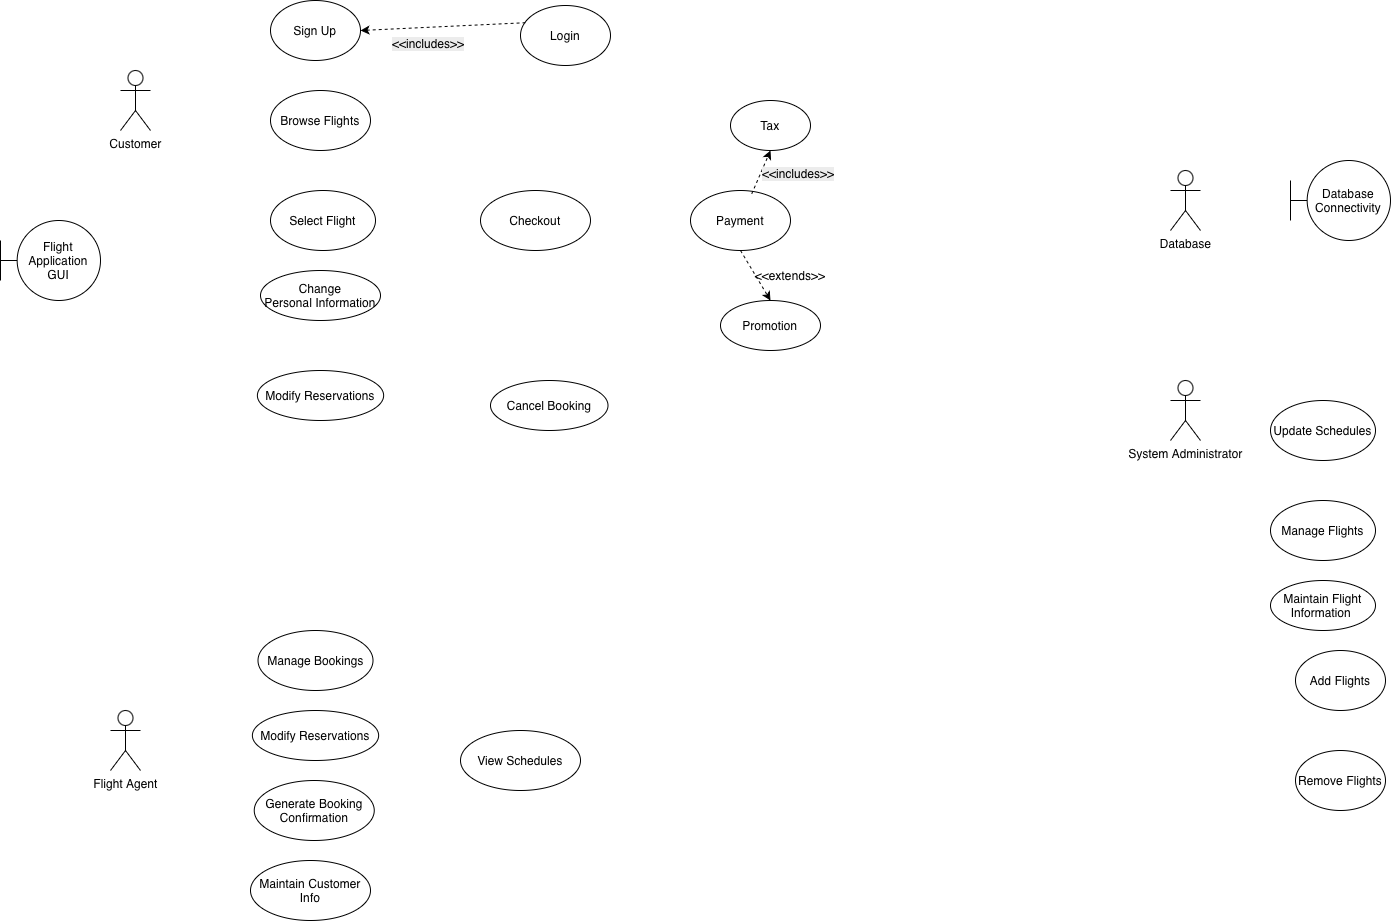

The diagram above was exported from draw.io. Its source (the exported page's mxGraphModel, read from the mxfile embedded in the PNG):
<mxGraphModel dx="1128" dy="818" grid="1" gridSize="10" guides="1" tooltips="1" connect="1" arrows="1" fold="1" page="1" pageScale="1" pageWidth="850" pageHeight="1100" math="0" shadow="0">
  <root>
    <mxCell id="0" />
    <mxCell id="1" parent="0" />
    <mxCell id="C8FdAbCTqZKIosvaZFdM-1" parent="1" style="shape=umlActor;verticalLabelPosition=bottom;verticalAlign=top;html=1;outlineConnect=0;" value="Customer" vertex="1">
      <mxGeometry height="60" width="30" x="140" y="90" as="geometry" />
    </mxCell>
    <mxCell id="IXsxAXJ8pVljNu5-wVd4-3" parent="1" style="shape=umlActor;verticalLabelPosition=bottom;verticalAlign=top;html=1;outlineConnect=0;" value="Database" vertex="1">
      <mxGeometry height="60" width="30" x="1190" y="190" as="geometry" />
    </mxCell>
    <mxCell id="shK7UFHqHVzzq25bRnwu-3" parent="1" style="ellipse;whiteSpace=wrap;html=1;" value="Login" vertex="1">
      <mxGeometry height="60" width="90" x="540" y="25" as="geometry" />
    </mxCell>
    <mxCell id="Z6kBsS720eqBtRg0l87H-1" parent="1" style="shape=umlActor;verticalLabelPosition=bottom;verticalAlign=top;html=1;outlineConnect=0;" value="System Administrator" vertex="1">
      <mxGeometry height="60" width="30" x="1190" y="400" as="geometry" />
    </mxCell>
    <mxCell id="shK7UFHqHVzzq25bRnwu-6" parent="1" style="ellipse;whiteSpace=wrap;html=1;" value="Checkout" vertex="1">
      <mxGeometry height="60" width="110" x="500" y="210" as="geometry" />
    </mxCell>
    <mxCell id="shK7UFHqHVzzq25bRnwu-4" parent="1" style="ellipse;whiteSpace=wrap;html=1;" value="Browse Flights" vertex="1">
      <mxGeometry height="60" width="100" x="290" y="110" as="geometry" />
    </mxCell>
    <mxCell id="shK7UFHqHVzzq25bRnwu-5" parent="1" style="ellipse;whiteSpace=wrap;html=1;" value="Select Flight" vertex="1">
      <mxGeometry height="60" width="105" x="290" y="210" as="geometry" />
    </mxCell>
    <mxCell id="JRVhrKzXAgWxWM-f5OBa-1" parent="1" style="ellipse;whiteSpace=wrap;html=1;" value="Sign Up" vertex="1">
      <mxGeometry height="60" width="90" x="290" y="20" as="geometry" />
    </mxCell>
    <mxCell id="shK7UFHqHVzzq25bRnwu-8" parent="1" style="ellipse;whiteSpace=wrap;html=1;" value="Maintain Flight Information&amp;nbsp;" vertex="1">
      <mxGeometry height="50" width="105" x="1290" y="600" as="geometry" />
    </mxCell>
    <mxCell id="D-l-bq-qBtTemc0_dEPW-1" parent="1" style="shape=umlBoundary;whiteSpace=wrap;html=1;" value="Database Connectivity" vertex="1">
      <mxGeometry height="80" width="100" x="1310" y="180" as="geometry" />
    </mxCell>
    <mxCell id="Ov-NPVXJVBSheloR-RkA-1" parent="1" style="ellipse;whiteSpace=wrap;html=1;" value="Payment" vertex="1">
      <mxGeometry height="60" width="100" x="710" y="210" as="geometry" />
    </mxCell>
    <mxCell id="D-l-bq-qBtTemc0_dEPW-2" parent="1" style="shape=umlBoundary;whiteSpace=wrap;html=1;" value="Flight Application GUI" vertex="1">
      <mxGeometry height="80" width="100" x="20" y="240" as="geometry" />
    </mxCell>
    <mxCell id="Ov-NPVXJVBSheloR-RkA-4" parent="1" style="ellipse;whiteSpace=wrap;html=1;" value="Promotion" vertex="1">
      <mxGeometry height="50" width="100" x="740" y="320" as="geometry" />
    </mxCell>
    <mxCell id="Ov-NPVXJVBSheloR-RkA-7" parent="1" style="text;html=1;whiteSpace=wrap;strokeColor=none;fillColor=none;align=center;verticalAlign=middle;rounded=0;" value="&amp;lt;&amp;lt;extends&amp;gt;&amp;gt;" vertex="1">
      <mxGeometry height="30" width="60" x="780" y="280" as="geometry" />
    </mxCell>
    <mxCell id="Ov-NPVXJVBSheloR-RkA-8" edge="1" parent="1" source="Ov-NPVXJVBSheloR-RkA-1" style="endArrow=classic;html=1;rounded=0;entryX=0.5;entryY=0;entryDx=0;entryDy=0;exitX=0.5;exitY=1;exitDx=0;exitDy=0;dashed=1;" target="Ov-NPVXJVBSheloR-RkA-4" value="">
      <mxGeometry height="50" relative="1" width="50" as="geometry">
        <mxPoint x="770" y="270" as="sourcePoint" />
        <mxPoint x="820" y="220" as="targetPoint" />
      </mxGeometry>
    </mxCell>
    <mxCell id="1-JgRpKXhVPfQsS5vc73-1" parent="1" style="shape=umlActor;verticalLabelPosition=bottom;verticalAlign=top;html=1;outlineConnect=0;" value="Flight Agent" vertex="1">
      <mxGeometry height="60" width="30" x="130" y="730" as="geometry" />
    </mxCell>
    <mxCell id="9pUUMVVFOWi_Iik67SZn-1" parent="1" style="ellipse;whiteSpace=wrap;html=1;" value="Manage Flights" vertex="1">
      <mxGeometry height="60" width="105" x="1290" y="520" as="geometry" />
    </mxCell>
    <mxCell id="9pUUMVVFOWi_Iik67SZn-2" parent="1" style="ellipse;whiteSpace=wrap;html=1;" value="Update Schedules" vertex="1">
      <mxGeometry height="60" width="105" x="1290" y="420" as="geometry" />
    </mxCell>
    <mxCell id="4YGD_8jgTFeQC4Yrbjfy-1" parent="1" style="ellipse;whiteSpace=wrap;html=1;" value="Tax" vertex="1">
      <mxGeometry height="50" width="80" x="750" y="120" as="geometry" />
    </mxCell>
    <mxCell id="Ov-NPVXJVBSheloR-RkA-9" parent="1" style="ellipse;whiteSpace=wrap;html=1;" value="Change Personal&amp;nbsp;&lt;span style=&quot;white-space: pre;&quot;&gt;Information&lt;/span&gt;" vertex="1">
      <mxGeometry height="50" width="120" x="280" y="290" as="geometry" />
    </mxCell>
    <mxCell id="9pUUMVVFOWi_Iik67SZn-6" parent="1" style="ellipse;whiteSpace=wrap;html=1;" value="Manage Bookings" vertex="1">
      <mxGeometry height="60" width="115" x="277.5" y="650" as="geometry" />
    </mxCell>
    <mxCell id="9pUUMVVFOWi_Iik67SZn-7" parent="1" style="ellipse;whiteSpace=wrap;html=1;" value="Generate Booking Confirmation" vertex="1">
      <mxGeometry height="60" width="120" x="273.75" y="800" as="geometry" />
    </mxCell>
    <mxCell id="9pUUMVVFOWi_Iik67SZn-8" parent="1" style="ellipse;whiteSpace=wrap;html=1;" value="Modify Reservations" vertex="1">
      <mxGeometry height="50" width="126.25" x="271.88" y="730" as="geometry" />
    </mxCell>
    <mxCell id="05_3d-SymnuvnOxgzchH-1" parent="1" style="ellipse;whiteSpace=wrap;html=1;" value="View Schedules" vertex="1">
      <mxGeometry height="60" width="120" x="480" y="750" as="geometry" />
    </mxCell>
    <mxCell id="4YGD_8jgTFeQC4Yrbjfy-3" edge="1" parent="1" source="Ov-NPVXJVBSheloR-RkA-1" style="endArrow=classic;html=1;rounded=0;entryX=0.5;entryY=1;entryDx=0;entryDy=0;exitX=0.612;exitY=0.057;exitDx=0;exitDy=0;dashed=1;exitPerimeter=0;" target="4YGD_8jgTFeQC4Yrbjfy-1" value="">
      <mxGeometry height="50" relative="1" width="50" as="geometry">
        <mxPoint x="820" y="180" as="sourcePoint" />
        <mxPoint x="850" y="230" as="targetPoint" />
      </mxGeometry>
    </mxCell>
    <mxCell id="7z9O3KF7ElQittAWPyCl-3" parent="1" style="ellipse;whiteSpace=wrap;html=1;" value="Cancel Booking" vertex="1">
      <mxGeometry height="50" width="117.5" x="510" y="400" as="geometry" />
    </mxCell>
    <mxCell id="4YGD_8jgTFeQC4Yrbjfy-5" parent="1" style="text;whiteSpace=wrap;html=1;" value="&lt;span style=&quot;color: rgb(0, 0, 0); font-family: Helvetica; font-size: 12px; font-style: normal; font-variant-ligatures: normal; font-variant-caps: normal; font-weight: 400; letter-spacing: normal; orphans: 2; text-align: center; text-indent: 0px; text-transform: none; widows: 2; word-spacing: 0px; -webkit-text-stroke-width: 0px; white-space: normal; background-color: rgb(236, 236, 236); text-decoration-thickness: initial; text-decoration-style: initial; text-decoration-color: initial; float: none; display: inline !important;&quot;&gt;&amp;lt;&amp;lt;includes&amp;gt;&amp;gt;&lt;/span&gt;" vertex="1">
      <mxGeometry height="20" width="80" x="780" y="180" as="geometry" />
    </mxCell>
    <mxCell id="4YGD_8jgTFeQC4Yrbjfy-8" parent="1" style="ellipse;whiteSpace=wrap;html=1;" value="Add Flights" vertex="1">
      <mxGeometry height="60" width="90" x="1315" y="670" as="geometry" />
    </mxCell>
    <mxCell id="4YGD_8jgTFeQC4Yrbjfy-9" parent="1" style="ellipse;whiteSpace=wrap;html=1;" value="Remove Flights" vertex="1">
      <mxGeometry height="60" width="90" x="1315" y="770" as="geometry" />
    </mxCell>
    <mxCell id="4YGD_8jgTFeQC4Yrbjfy-11" parent="1" style="text;whiteSpace=wrap;html=1;" value="&lt;span style=&quot;color: rgb(0, 0, 0); font-family: Helvetica; font-size: 12px; font-style: normal; font-variant-ligatures: normal; font-variant-caps: normal; font-weight: 400; letter-spacing: normal; orphans: 2; text-align: center; text-indent: 0px; text-transform: none; widows: 2; word-spacing: 0px; -webkit-text-stroke-width: 0px; white-space: normal; background-color: rgb(236, 236, 236); text-decoration-thickness: initial; text-decoration-style: initial; text-decoration-color: initial; float: none; display: inline !important;&quot;&gt;&amp;lt;&amp;lt;includes&amp;gt;&amp;gt;&lt;/span&gt;" vertex="1">
      <mxGeometry height="30" width="90" x="410" y="50" as="geometry" />
    </mxCell>
    <mxCell id="4YGD_8jgTFeQC4Yrbjfy-12" edge="1" parent="1" source="shK7UFHqHVzzq25bRnwu-3" style="endArrow=classic;html=1;rounded=0;entryX=1;entryY=0.5;entryDx=0;entryDy=0;exitX=0.056;exitY=0.287;exitDx=0;exitDy=0;dashed=1;exitPerimeter=0;" target="JRVhrKzXAgWxWM-f5OBa-1" value="">
      <mxGeometry height="50" relative="1" width="50" as="geometry">
        <mxPoint x="400" y="10" as="sourcePoint" />
        <mxPoint x="430" y="60" as="targetPoint" />
      </mxGeometry>
    </mxCell>
    <mxCell id="7z9O3KF7ElQittAWPyCl-5" parent="1" style="ellipse;whiteSpace=wrap;html=1;" value="Maintain Customer Info" vertex="1">
      <mxGeometry height="60" width="120" x="270" y="880" as="geometry" />
    </mxCell>
    <mxCell id="7z9O3KF7ElQittAWPyCl-7" parent="1" style="ellipse;whiteSpace=wrap;html=1;" value="Modify Reservations" vertex="1">
      <mxGeometry height="50" width="126.25" x="276.88" y="390" as="geometry" />
    </mxCell>
  </root>
</mxGraphModel>